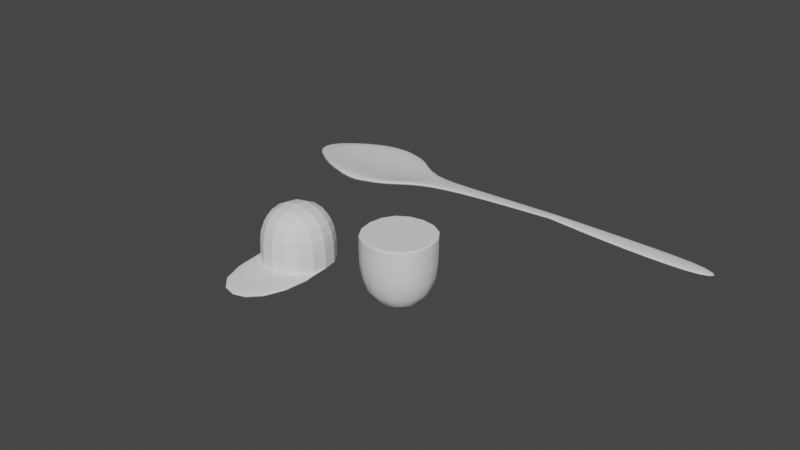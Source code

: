 # Source: step_2_2.blend  (saved by Blender 2.81.16; exported with 4.5.12 LTS)
import bpy
from mathutils import Matrix  # noqa: F401  (used for matrix-valued properties, if any)

bpy.ops.wm.read_factory_settings(use_empty=True)
scene = bpy.context.scene
scene.name = 'Scene'

# ---- collections
col_collection = bpy.data.collections.new('Collection'); scene.collection.children.link(col_collection)

# ---- materials (node trees are filled in below, after node groups)
mat_material = bpy.data.materials.new('Material')
mat_material.alpha_threshold = 0.0
mat_material.use_transparent_shadow = False
mat_material.line_color = (0.0, 0.0, 0.0, 1.0)

# ---- material node trees
mat_material.use_nodes = True; mat_material.node_tree.nodes.clear()
_N = mat_material.node_tree.nodes; _L = mat_material.node_tree.links
n0 = _N.new('ShaderNodeOutputMaterial'); n0.name = 'Material Output'; n0.location = (300, 300)
n1 = _N.new('ShaderNodeBsdfPrincipled'); n1.name = 'Principled BSDF'; n1.location = (10, 300)
n1.distribution = 'GGX'
n1.subsurface_method = 'BURLEY'
n1.inputs[2].default_value = 0.4
n1.inputs[3].default_value = 1.45
n1.inputs[27].default_value = (0.0, 0.0, 0.0, 1.0)
n1.inputs[28].default_value = 1.0
_L.new(n1.outputs[0], n0.inputs[0])
n0.is_active_output = True

# ---- world
world_world = bpy.data.worlds.new('World'); scene.world = world_world
world_world.use_nodes = True; world_world.node_tree.nodes.clear()
_N = world_world.node_tree.nodes; _L = world_world.node_tree.links
n0 = _N.new('ShaderNodeOutputWorld'); n0.name = 'World Output'; n0.location = (300, 300)
n1 = _N.new('ShaderNodeBackground'); n1.name = 'Background'; n1.location = (10, 300)
n1.inputs[0].default_value = (0.05088, 0.05088, 0.05088, 1.0)
_L.new(n1.outputs[0], n0.inputs[0])
n0.is_active_output = True
world_world.color = (0.05088, 0.05088, 0.05088)
world_world.use_sun_shadow = False
world_world.sun_shadow_jitter_overblur = 0.0

# ---- meshes
me_cube = bpy.data.meshes.new('Cube')
me_cube.from_pydata([(1.0, 1.0, -0.855), (1.0, 1.0, -1.0), (1.0, -1.0, -0.855), (1.0, -1.0, -1.0), (-3.712, -0.6004, -0.855), (-3.712, -0.6004, -1.0), (-0.1781, 1.375, -1.036), (-0.1781, -1.355, -0.8188), (-0.1781, -1.355, -1.036), (-0.1781, 1.375, -0.8188), (1.833, 0.3078, -0.855), (1.833, -0.3588, -0.855), (1.833, -0.3588, -1.0), (1.833, 0.3078, -1.0), (-0.1781, 0.4646, -1.471), (-0.1781, -0.4454, -1.471), (-3.336, 0.395, -0.7694), (-3.336, -0.515, -0.7694), (3.534, 0.1813, -0.7727), (3.534, -0.2277, -0.7727), (3.534, -0.2277, -0.8616), (3.534, 0.1813, -0.8616), (6.054, 0.0594, -0.658), (6.054, -0.2463, -0.658), (6.054, -0.2463, -0.7245), (6.054, 0.0594, -0.7245), (8.162, 0.2535, -0.7378), (8.162, -0.3128, -0.7378), (8.162, -0.3128, -0.8609), (8.162, 0.2535, -0.8609), (10.74, 0.2792, -0.7845), (10.74, -0.2871, -0.7845), (10.74, -0.2871, -0.9077), (10.74, 0.2792, -0.9077), (0.5101, -1.148, -1.015), (0.5101, 1.156, -0.8399), (0.5101, 1.156, -1.015), (0.5101, -1.148, -0.8399), (0.9969, 0.373, -1.021), (0.9969, -0.3948, -1.021), (0.9969, 0.373, -1.093), (0.9969, -0.3948, -1.093), (-3.712, -0.6004, -0.855), (-3.712, -0.6004, -1.0)], [], [(41, 12, 3, 34), (12, 11, 2, 3), (36, 35, 0, 1), (34, 37, 7, 8), (39, 17, 7, 37), (35, 9, 16, 38), (38, 16, 17, 39), (9, 6, 14, 16), (8, 7, 17, 15), (1, 0, 10, 13), (12, 13, 21, 20), (36, 1, 13, 40), (40, 13, 12, 41), (21, 18, 22, 25), (10, 11, 19, 18), (13, 10, 18, 21), (11, 12, 20, 19), (23, 24, 28, 27), (18, 19, 23, 22), (19, 20, 24, 23), (20, 21, 25, 24), (29, 26, 30, 33), (24, 25, 29, 28), (25, 22, 26, 29), (22, 23, 27, 26), (33, 30, 31, 32), (26, 27, 31, 30), (27, 28, 32, 31), (28, 29, 33, 32), (22, 25, 24, 23), (14, 40, 41, 15), (6, 36, 40, 14), (10, 38, 39, 11), (0, 35, 38, 10), (11, 39, 37, 2), (3, 2, 37, 34), (6, 9, 35, 36), (15, 41, 34, 8), (4, 5, 43, 42), (15, 17, 16, 14)])
_uv = me_cube.uv_layers.new(name='UVMap')
_uv.uv.foreach_set('vector', [0.349, 0.6667, 0.375, 0.6667, 0.375, 0.75, 0.349, 0.75, 0.375, 0.6667, 0.625, 0.6667, 0.625, 0.75, 0.375, 0.75, 0.375, 0.474, 0.625, 0.474, 0.625, 0.5, 0.375, 0.5, 0.375, 0.776, 0.625, 0.776, 0.625, 0.8125, 0.375, 0.8125, 0.651, 0.6667, 0.6875, 0.6667, 0.6875, 0.75, 0.651, 0.75, 0.651, 0.5, 0.6875, 0.5, 0.6875, 0.5833, 0.651, 0.5833, 0.651, 0.5833, 0.6875, 0.5833, 0.6875, 0.6667, 0.651, 0.6667, 0.6875, 0.5, 0.3125, 0.5, 0.3125, 0.5833, 0.6875, 0.5833, 0.375, 0.8125, 0.625, 0.8125, 0.6875, 0.6667, 0.3125, 0.6667, 0.375, 0.5, 0.625, 0.5, 0.625, 0.5833, 0.375, 0.5833, 0.375, 0.6667, 0.375, 0.5833, 0.375, 0.5833, 0.375, 0.6667, 0.349, 0.5, 0.375, 0.5, 0.375, 0.5833, 0.349, 0.5833, 0.349, 0.5833, 0.375, 0.5833, 0.375, 0.6667, 0.349, 0.6667, 0.375, 0.5833, 0.625, 0.5833, 0.625, 0.5833, 0.375, 0.5833, 0.625, 0.5833, 0.625, 0.6667, 0.625, 0.6667, 0.625, 0.5833, 0.375, 0.5833, 0.625, 0.5833, 0.625, 0.5833, 0.375, 0.5833, 0.625, 0.6667, 0.375, 0.6667, 0.375, 0.6667, 0.625, 0.6667, 0.625, 0.6667, 0.375, 0.6667, 0.375, 0.6667, 0.625, 0.6667, 0.625, 0.5833, 0.625, 0.6667, 0.625, 0.6667, 0.625, 0.5833, 0.625, 0.6667, 0.375, 0.6667, 0.375, 0.6667, 0.625, 0.6667, 0.375, 0.6667, 0.375, 0.5833, 0.375, 0.5833, 0.375, 0.6667, 0.375, 0.5833, 0.625, 0.5833, 0.625, 0.5833, 0.375, 0.5833, 0.375, 0.6667, 0.375, 0.5833, 0.375, 0.5833, 0.375, 0.6667, 0.375, 0.5833, 0.625, 0.5833, 0.625, 0.5833, 0.375, 0.5833, 0.625, 0.5833, 0.625, 0.6667, 0.625, 0.6667, 0.625, 0.5833, 0.375, 0.5833, 0.625, 0.5833, 0.625, 0.6667, 0.375, 0.6667, 0.625, 0.5833, 0.625, 0.6667, 0.625, 0.6667, 0.625, 0.5833, 0.625, 0.6667, 0.375, 0.6667, 0.375, 0.6667, 0.625, 0.6667, 0.375, 0.6667, 0.375, 0.5833, 0.375, 0.5833, 0.375, 0.6667, 0.0, 0.0, 0.0, 0.0, 0.0, 0.0, 0.0, 0.0, 0.3125, 0.5833, 0.349, 0.5833, 0.349, 0.6667, 0.3125, 0.6667, 0.3125, 0.5, 0.349, 0.5, 0.349, 0.5833, 0.3125, 0.5833, 0.625, 0.5833, 0.651, 0.5833, 0.651, 0.6667, 0.625, 0.6667, 0.625, 0.5, 0.651, 0.5, 0.651, 0.5833, 0.625, 0.5833, 0.625, 0.6667, 0.651, 0.6667, 0.651, 0.75, 0.625, 0.75, 0.375, 0.75, 0.625, 0.75, 0.625, 0.776, 0.375, 0.776, 0.375, 0.4375, 0.625, 0.4375, 0.625, 0.474, 0.375, 0.474, 0.3125, 0.6667, 0.349, 0.6667, 0.349, 0.75, 0.3125, 0.75, 0.0, 0.0, 0.0, 0.0, 0.0, 0.0, 0.0, 0.0, 0.3125, 0.6667, 0.6875, 0.6667, 0.6875, 0.5833, 0.3125, 0.5833])
me_cube.materials.append(mat_material)
me_cube.use_remesh_preserve_volume = False
me_cube.use_remesh_preserve_attributes = False
me_cube.use_mirror_vertex_groups = False
me_cube.update()
me_cube_001 = bpy.data.meshes.new('Cube.001')
me_cube_001.from_pydata([(-1.0, -1.0, -1.0), (-1.0, 1.0, -1.0), (1.0, -1.0, -1.0), (1.0, 1.0, -1.0), (-0.9612, -0.9612, 1.0), (-1.0, -1.0, 0.9612), (-0.9761, -0.9761, 0.997), (-0.9886, -0.9886, 0.9886), (-0.997, -0.997, 0.9761), (-0.9612, 0.9612, 1.0), (-1.0, 1.0, 0.9612), (-0.9761, 0.9761, 0.997), (-0.9886, 0.9886, 0.9886), (-0.997, 0.997, 0.9761), (0.9612, -0.9612, 1.0), (1.0, -1.0, 0.9612), (0.9761, -0.9761, 0.997), (0.9886, -0.9886, 0.9886), (0.997, -0.997, 0.9761), (0.9612, 0.9612, 1.0), (1.0, 1.0, 0.9612), (0.9761, 0.9761, 0.997), (0.9886, 0.9886, 0.9886), (0.997, 0.997, 0.9761)], [], [(19, 9, 4, 14), (3, 20, 15, 2), (0, 5, 10, 1), (1, 3, 2, 0), (1, 10, 20, 3), (4, 9, 11, 6), (6, 11, 12, 7), (7, 12, 13, 8), (8, 13, 10, 5), (9, 19, 21, 11), (11, 21, 22, 12), (12, 22, 23, 13), (13, 23, 20, 10), (19, 14, 16, 21), (21, 16, 17, 22), (22, 17, 18, 23), (23, 18, 15, 20), (14, 4, 6, 16), (16, 6, 7, 17), (17, 7, 8, 18), (18, 8, 5, 15), (2, 15, 5, 0)])
me_cube_001.polygons.foreach_set('use_smooth', [True] * 22)
_uv = me_cube_001.uv_layers.new(name='UVMap')
_uv.uv.foreach_set('vector', [0.6298, 0.5048, 0.8702, 0.5048, 0.8702, 0.7452, 0.6298, 0.7452, 0.375, 0.5, 0.6202, 0.5, 0.6202, 0.75, 0.375, 0.75, 0.375, 0.0, 0.6202, 0.0, 0.6202, 0.25, 0.375, 0.25, 0.125, 0.5, 0.375, 0.5, 0.375, 0.75, 0.125, 0.75, 0.375, 0.25, 0.6202, 0.25, 0.6202, 0.5, 0.375, 0.5, 0.8702, 0.7452, 0.8702, 0.5048, 0.872, 0.503, 0.872, 0.747, 0.872, 0.747, 0.872, 0.503, 0.875, 0.5014, 0.875, 0.7486, 0.625, 0.00142, 0.625, 0.2486, 0.622, 0.2496, 0.622, 0.0003691, 0.622, 0.0003691, 0.622, 0.2496, 0.6202, 0.25, 0.6202, 0.0, 0.8702, 0.5048, 0.6298, 0.5048, 0.628, 0.503, 0.872, 0.503, 0.872, 0.503, 0.628, 0.503, 0.6264, 0.5, 0.8736, 0.5, 0.625, 0.2514, 0.625, 0.4986, 0.622, 0.4996, 0.622, 0.2504, 0.622, 0.2504, 0.622, 0.4996, 0.6202, 0.5, 0.6202, 0.25, 0.6298, 0.5048, 0.6298, 0.7452, 0.628, 0.747, 0.628, 0.503, 0.628, 0.503, 0.628, 0.747, 0.625, 0.7486, 0.625, 0.5014, 0.625, 0.5014, 0.625, 0.7486, 0.622, 0.7496, 0.622, 0.5004, 0.622, 0.5004, 0.622, 0.7496, 0.6202, 0.75, 0.6202, 0.5, 0.6298, 0.7452, 0.8702, 0.7452, 0.872, 0.747, 0.628, 0.747, 0.628, 0.747, 0.872, 0.747, 0.8736, 0.75, 0.6264, 0.75, 0.625, 0.7514, 0.625, 0.9986, 0.622, 0.9996, 0.622, 0.7504, 0.622, 0.7504, 0.622, 0.9996, 0.6202, 1.0, 0.6202, 0.75, 0.375, 0.75, 0.6202, 0.75, 0.6202, 1.0, 0.375, 1.0])
me_cube_001.use_remesh_fix_poles = True
me_cube_001.use_remesh_preserve_attributes = False
me_cube_001.use_mirror_vertex_groups = False
me_cube_001.update()
me_cube_002 = bpy.data.meshes.new('Cube.002')
me_cube_002.from_pydata([(-1.04, -2.431, -0.723), (-1.0, -1.0, 1.0), (-1.0, 1.0, -0.7485), (-1.0, 1.0, 1.0), (0.9597, -2.431, -0.723), (1.0, -1.0, 1.0), (1.0, 1.0, -0.7485), (1.0, 1.0, 1.0), (-1.001, -2.48, -0.6125), (-1.0, 1.0, -0.6221), (1.0, 1.0, -0.6221), (0.9935, -2.481, -0.6029), (-1.001, -2.48, -0.6125), (0.9935, -2.481, -0.6029), (-1.0, -1.0, -0.5719), (-1.0, -1.009, -0.5857), (-1.0, -1.0, -0.5744), (-1.0, -1.001, -0.5771), (-1.0, -1.003, -0.5798), (-1.0, -1.005, -0.5822), (-1.0, -1.007, -0.5842), (-1.0, 1.0, -0.5902), (-1.0, 1.0, -0.5719), (-1.0, 1.0, -0.5872), (-1.0, 1.0, -0.5841), (-1.0, 1.0, -0.5811), (-1.0, 1.0, -0.578), (-1.0, 1.0, -0.575), (1.0, 1.0, -0.5902), (1.0, 1.0, -0.5719), (1.0, 1.0, -0.5872), (1.0, 1.0, -0.5841), (1.0, 1.0, -0.5811), (1.0, 1.0, -0.578), (1.0, 1.0, -0.575), (0.9974, -1.009, -0.5812), (1.0, -1.0, -0.5719), (0.9981, -1.007, -0.5809), (0.9987, -1.005, -0.5799), (0.9992, -1.003, -0.5784), (0.9997, -1.001, -0.5765), (0.9999, -1.0, -0.5743)], [(12, 13)], [(4, 11, 8, 0), (6, 10, 11, 4), (0, 8, 9, 2), (2, 6, 4, 0), (7, 3, 1, 5), (2, 9, 10, 6), (28, 35, 11, 10), (21, 28, 10, 9), (15, 21, 9, 8), (29, 7, 5, 36), (22, 3, 7, 29), (14, 1, 3, 22), (35, 15, 8, 11), (36, 14, 16, 41), (41, 16, 17, 40), (40, 17, 18, 39), (39, 18, 19, 38), (38, 19, 20, 37), (37, 20, 15, 35), (29, 36, 41, 34), (34, 41, 40, 33), (33, 40, 39, 32), (32, 39, 38, 31), (31, 38, 37, 30), (30, 37, 35, 28), (22, 29, 34, 27), (27, 34, 33, 26), (26, 33, 32, 25), (25, 32, 31, 24), (24, 31, 30, 23), (23, 30, 28, 21), (14, 22, 27, 16), (16, 27, 26, 17), (17, 26, 25, 18), (18, 25, 24, 19), (19, 24, 23, 20), (20, 23, 21, 15), (36, 5, 1, 14)])
_uv = me_cube_002.uv_layers.new(name='UVMap')
_uv.uv.foreach_set('vector', [0.375, 0.75, 0.4243, 0.7508, 0.4243, 1.0, 0.375, 1.0, 0.375, 0.5, 0.4178, 0.5, 0.424, 0.7495, 0.375, 0.75, 0.375, 0.0, 0.4207, 0.008879, 0.4178, 0.25, 0.375, 0.25, 0.125, 0.5, 0.375, 0.5, 0.375, 0.75, 0.125, 0.75, 0.625, 0.5, 0.875, 0.5, 0.875, 0.75, 0.625, 0.75, 0.375, 0.25, 0.4178, 0.25, 0.4178, 0.5, 0.375, 0.5, 0.4252, 0.5, 0.4273, 0.7492, 0.424, 0.7495, 0.4178, 0.5, 0.4252, 0.25, 0.4252, 0.5, 0.4178, 0.5, 0.4178, 0.25, 0.4263, 0.01416, 0.4252, 0.25, 0.4178, 0.25, 0.4207, 0.008879, 0.4285, 0.5, 0.625, 0.5, 0.625, 0.75, 0.4285, 0.75, 0.4285, 0.25, 0.625, 0.25, 0.625, 0.5, 0.4285, 0.5, 0.4285, 0.0, 0.625, 0.0, 0.625, 0.25, 0.4285, 0.25, 0.4273, 0.7503, 0.4273, 1.0, 0.4243, 1.0, 0.4243, 0.7508, 0.4285, 0.75, 0.4285, 1.0, 0.4282, 1.0, 0.4282, 0.75, 0.4282, 0.75, 0.4282, 1.0, 0.4279, 1.0, 0.4279, 0.7501, 0.4279, 0.7501, 0.4279, 1.0, 0.4274, 1.0, 0.4274, 0.75, 0.4274, 0.75, 0.4274, 1.0, 0.4274, 1.0, 0.4275, 0.7521, 0.4275, 0.7521, 0.4274, 1.0, 0.4274, 1.0, 0.4274, 0.7504, 0.4274, 0.7504, 0.4274, 1.0, 0.4273, 1.0, 0.4273, 0.7503, 0.4285, 0.5, 0.4285, 0.75, 0.4282, 0.75, 0.4281, 0.5, 0.4281, 0.5, 0.4282, 0.75, 0.4279, 0.7501, 0.4277, 0.5, 0.4277, 0.5, 0.4279, 0.7501, 0.4274, 0.75, 0.4274, 0.5, 0.4274, 0.5, 0.4274, 0.75, 0.4275, 0.7521, 0.4267, 0.5, 0.4267, 0.5, 0.4275, 0.7521, 0.4274, 0.7504, 0.4259, 0.5, 0.4259, 0.5, 0.4274, 0.7504, 0.4273, 0.7492, 0.4252, 0.5, 0.4285, 0.25, 0.4285, 0.5, 0.4281, 0.5, 0.4281, 0.25, 0.4281, 0.25, 0.4281, 0.5, 0.4277, 0.5, 0.4277, 0.25, 0.4277, 0.25, 0.4277, 0.5, 0.4274, 0.5, 0.4274, 0.25, 0.4274, 0.25, 0.4274, 0.5, 0.4267, 0.5, 0.4267, 0.25, 0.4267, 0.25, 0.4267, 0.5, 0.4259, 0.5, 0.4259, 0.25, 0.4259, 0.25, 0.4259, 0.5, 0.4252, 0.5, 0.4252, 0.25, 0.4285, 0.0, 0.4285, 0.25, 0.4281, 0.25, 0.4282, -3.903e-05, 0.4282, -3.903e-05, 0.4281, 0.25, 0.4277, 0.25, 0.4279, -0.0001535, 0.4279, -0.0001535, 0.4277, 0.25, 0.4274, 0.25, 0.4274, 0.0, 0.4274, 0.0, 0.4274, 0.25, 0.4267, 0.25, 0.4271, 0.003217, 0.4271, 0.003217, 0.4267, 0.25, 0.4259, 0.25, 0.4267, 0.009513, 0.4267, 0.009513, 0.4259, 0.25, 0.4252, 0.25, 0.4263, 0.01416, 0.4285, 0.75, 0.625, 0.75, 0.625, 1.0, 0.4285, 1.0])
me_cube_002.use_remesh_fix_poles = True
me_cube_002.use_remesh_preserve_attributes = False
me_cube_002.use_mirror_vertex_groups = False
me_cube_002.update()

# ---- objects
ob_cube = bpy.data.objects.new('Cube', me_cube)
ob_cube_001 = bpy.data.objects.new('Cube.001', me_cube_001)
ob_cube_002 = bpy.data.objects.new('Cube.002', me_cube_002)

# ---- transforms, parenting, visibility, modifiers, constraints
ob_cube.location = (0.0, 0.0, 1.569)
ob_cube.lock_rotations_4d = False
ob_cube.empty_display_type = 'ARROWS'
ob_cube.lineart.crease_threshold = 0.0
_m = ob_cube.modifiers.new('Subdivision', 'SUBSURF')
_m.uv_smooth = 'PRESERVE_CORNERS'
_m.levels = 2
_m.show_only_control_edges = False
ob_cube_001.location = (5.0, -5.0, 1.0)
ob_cube_001.lineart.crease_threshold = 0.0
_m = ob_cube_001.modifiers.new('Solidify', 'SOLIDIFY')
_m.nonmanifold_thickness_mode = 'FIXED'
_m.nonmanifold_merge_threshold = 0.0003
_m = ob_cube_001.modifiers.new('Subdivision', 'SUBSURF')
_m.uv_smooth = 'PRESERVE_CORNERS'
_m.levels = 3
_m.show_only_control_edges = False
ob_cube_002.location = (1.989, -5.279, 1.043)
ob_cube_002.lineart.crease_threshold = 0.0
_m = ob_cube_002.modifiers.new('Subdivision', 'SUBSURF')
_m.uv_smooth = 'PRESERVE_CORNERS'
_m.levels = 2
_m.show_only_control_edges = False

# ---- collection membership
col_collection.objects.link(ob_cube)
col_collection.objects.link(ob_cube_001)
col_collection.objects.link(ob_cube_002)

# ---- scene / render settings (as saved in the file)
scene.frame_start = 1; scene.frame_end = 250; scene.frame_set(1)
scene.render.engine = 'BLENDER_EEVEE_NEXT'
scene.cycles.use_denoising = False
scene.cycles.samples = 128
scene.cycles.sampling_pattern = 'TABULATED_SOBOL'
scene.cycles.use_adaptive_sampling = False
scene.cycles.use_light_tree = False
scene.view_settings.view_transform = 'Filmic'
bpy.context.view_layer.update()

# ---- added for rendering (the .blend has no active camera and no usable light): camera, sun
cam_auto = bpy.data.cameras.new('AutoCamera')
cam_auto.lens = 50.0
cam_auto.sensor_width = 36.0
cam_auto.clip_end = 1000.0
ob_auto_camera = bpy.data.objects.new('AutoCamera', cam_auto)
scene.collection.objects.link(ob_auto_camera)
ob_auto_camera.location = (19.4487, -22.3125, 13.7681)
ob_auto_camera.rotation_euler = (1.09748, -7.21219e-08, 0.694738)
scene.camera = ob_auto_camera
light_auto_sun = bpy.data.lights.new('AutoSun', 'SUN')
light_auto_sun.energy = 3.0
light_auto_sun.angle = 0.0523599
ob_auto_sun = bpy.data.objects.new('AutoSun', light_auto_sun)
scene.collection.objects.link(ob_auto_sun)
ob_auto_sun.rotation_euler = (0.872665, 0.174533, 0.523599)
bpy.context.view_layer.update()
